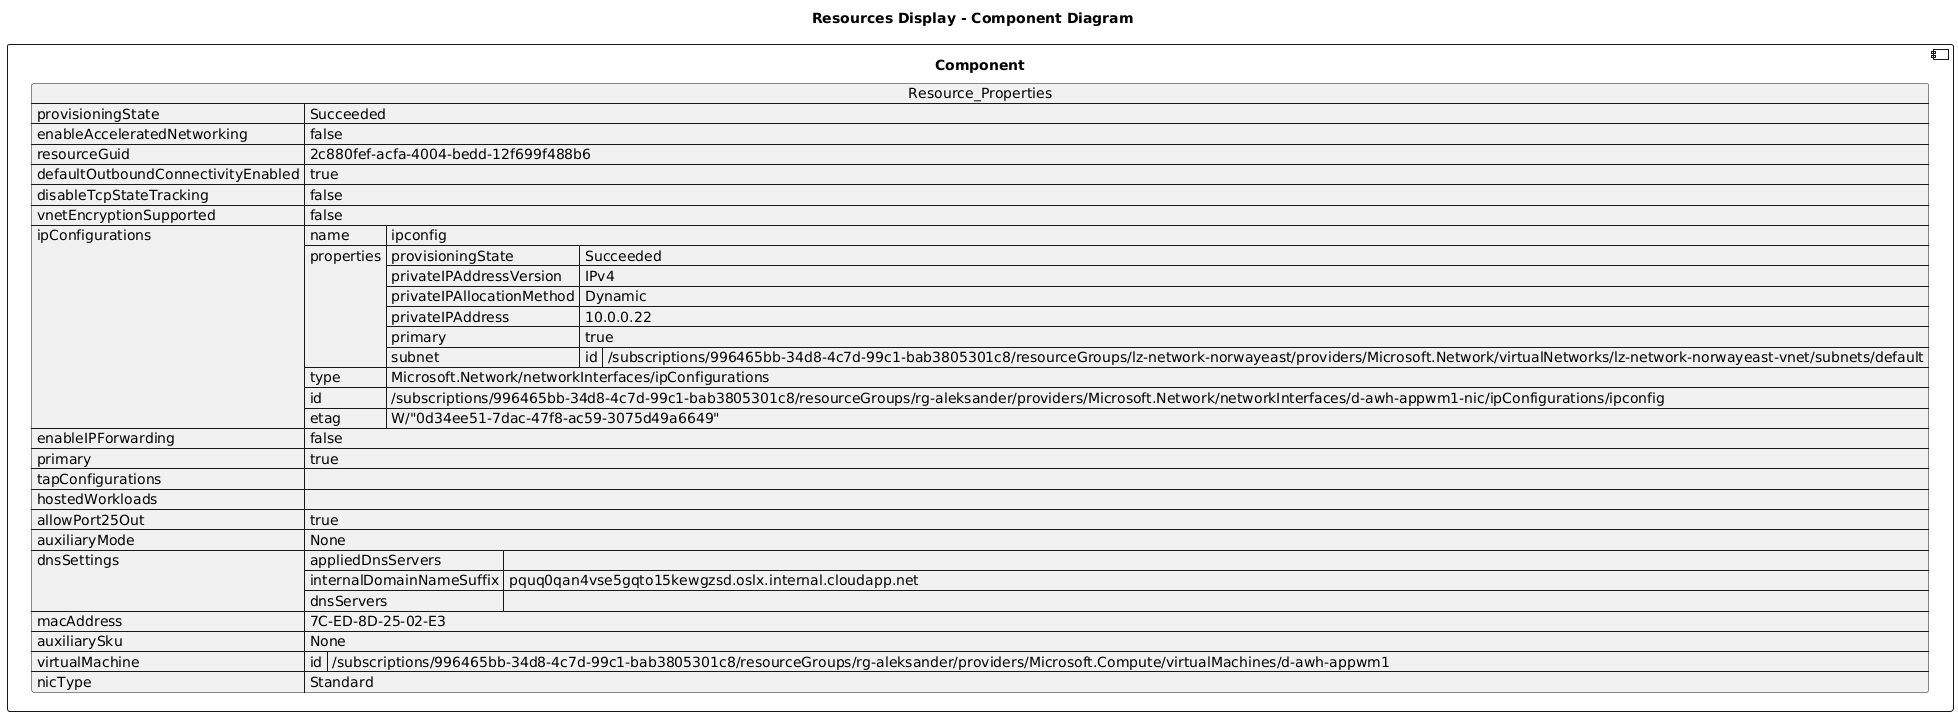

The diagram above was rendered by PlantUML. Its source (embedded in the PNG):
@startuml

title Resources Display - Component Diagram

component Component {

json  Resource_Properties {
  "provisioningState": "Succeeded",
  "enableAcceleratedNetworking": false,
  "resourceGuid": "2c880fef-acfa-4004-bedd-12f699f488b6",
  "defaultOutboundConnectivityEnabled": true,
  "disableTcpStateTracking": false,
  "vnetEncryptionSupported": false,
  "ipConfigurations": [
    {
      "name": "ipconfig",
      "properties": {
        "provisioningState": "Succeeded",
        "privateIPAddressVersion": "IPv4",
        "privateIPAllocationMethod": "Dynamic",
        "privateIPAddress": "10.0.0.22",
        "primary": true,
        "subnet": {
          "id": "/subscriptions/996465bb-34d8-4c7d-99c1-bab3805301c8/resourceGroups/lz-network-norwayeast/providers/Microsoft.Network/virtualNetworks/lz-network-norwayeast-vnet/subnets/default"
        }
      },
      "type": "Microsoft.Network/networkInterfaces/ipConfigurations",
      "id": "/subscriptions/996465bb-34d8-4c7d-99c1-bab3805301c8/resourceGroups/rg-aleksander/providers/Microsoft.Network/networkInterfaces/d-awh-appwm1-nic/ipConfigurations/ipconfig",
      "etag": "W/\"0d34ee51-7dac-47f8-ac59-3075d49a6649\""
    }
  ],
  "enableIPForwarding": false,
  "primary": true,
  "tapConfigurations": [],
  "hostedWorkloads": [],
  "allowPort25Out": true,
  "auxiliaryMode": "None",
  "dnsSettings": {
    "appliedDnsServers": [],
    "internalDomainNameSuffix": "pquq0qan4vse5gqto15kewgzsd.oslx.internal.cloudapp.net",
    "dnsServers": []
  },
  "macAddress": "7C-ED-8D-25-02-E3",
  "auxiliarySku": "None",
  "virtualMachine": {
    "id": "/subscriptions/996465bb-34d8-4c7d-99c1-bab3805301c8/resourceGroups/rg-aleksander/providers/Microsoft.Compute/virtualMachines/d-awh-appwm1"
  },
  "nicType": "Standard"
}
}
@enduml